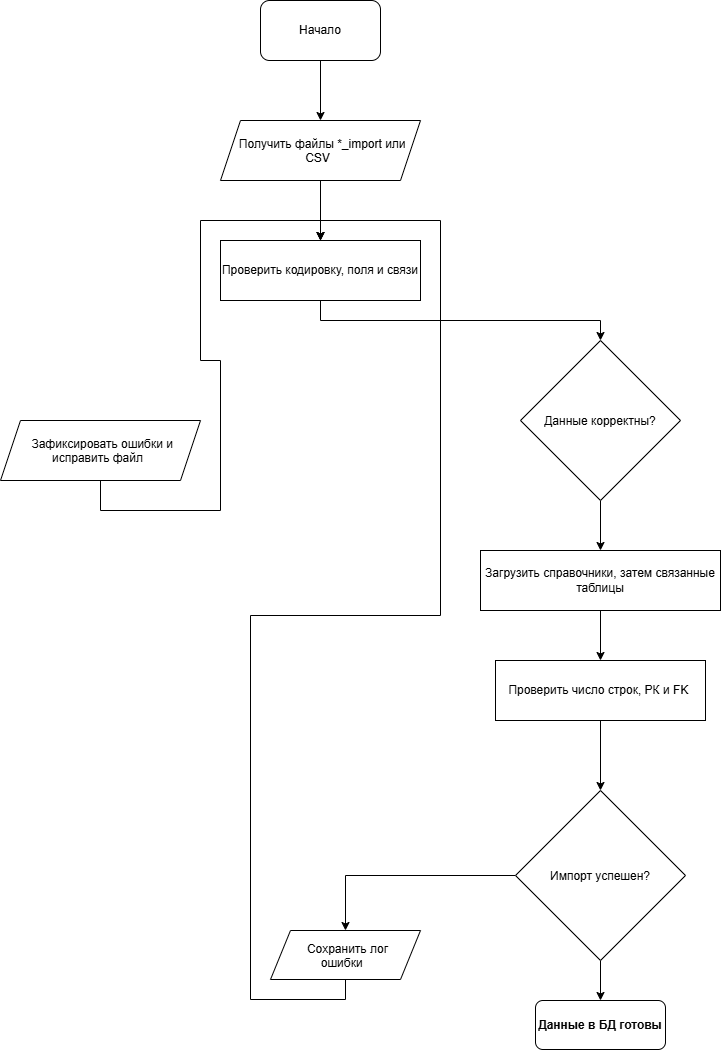

The diagram above was exported from draw.io. Its source (the exported page's mxGraphModel, read from the mxfile embedded in the PNG):
<mxGraphModel dx="1529" dy="901" grid="1" gridSize="10" guides="1" tooltips="1" connect="1" arrows="1" fold="1" page="1" pageScale="1" pageWidth="827" pageHeight="1169" math="0" shadow="0">
  <root>
    <mxCell id="0" />
    <mxCell id="1" parent="0" />
    <mxCell id="4u-khf8i_FE2cGyUm5Pe-3" edge="1" parent="1" source="4u-khf8i_FE2cGyUm5Pe-1" style="edgeStyle=orthogonalEdgeStyle;rounded=0;orthogonalLoop=1;jettySize=auto;html=1;entryX=0.5;entryY=0;entryDx=0;entryDy=0;" target="4u-khf8i_FE2cGyUm5Pe-2">
      <mxGeometry relative="1" as="geometry" />
    </mxCell>
    <mxCell id="4u-khf8i_FE2cGyUm5Pe-1" parent="1" style="rounded=1;whiteSpace=wrap;html=1;roundedPerimeter=1;labelBackgroundColor=none;" value="Начало" vertex="1">
      <mxGeometry height="60" width="120" x="280" y="120" as="geometry" />
    </mxCell>
    <mxCell id="4u-khf8i_FE2cGyUm5Pe-5" edge="1" parent="1" source="4u-khf8i_FE2cGyUm5Pe-2" style="edgeStyle=orthogonalEdgeStyle;rounded=0;orthogonalLoop=1;jettySize=auto;html=1;exitX=0.5;exitY=1;exitDx=0;exitDy=0;entryX=0.5;entryY=0;entryDx=0;entryDy=0;" target="4u-khf8i_FE2cGyUm5Pe-4">
      <mxGeometry relative="1" as="geometry" />
    </mxCell>
    <mxCell id="4u-khf8i_FE2cGyUm5Pe-2" parent="1" style="shape=parallelogram;perimeter=parallelogramPerimeter;whiteSpace=wrap;html=1;shapeInside=1;fixedSize=1;labelBackgroundColor=none;" value="Получить файлы *_import или CSV" vertex="1">
      <mxGeometry height="60" width="200" x="240" y="240" as="geometry" />
    </mxCell>
    <mxCell id="4u-khf8i_FE2cGyUm5Pe-4" parent="1" style="rounded=0;whiteSpace=wrap;html=1;" value="Проверить кодировку, поля и связи" vertex="1">
      <mxGeometry height="60" width="200" x="240" y="360" as="geometry" />
    </mxCell>
    <mxCell id="4u-khf8i_FE2cGyUm5Pe-11" edge="1" parent="1" source="4u-khf8i_FE2cGyUm5Pe-6" style="edgeStyle=orthogonalEdgeStyle;rounded=0;orthogonalLoop=1;jettySize=auto;html=1;" target="4u-khf8i_FE2cGyUm5Pe-9" value="">
      <mxGeometry relative="1" as="geometry" />
    </mxCell>
    <mxCell id="4u-khf8i_FE2cGyUm5Pe-6" parent="1" style="rhombus;whiteSpace=wrap;html=1;shapeInside=1;" value="Данные корректны?" vertex="1">
      <mxGeometry height="160" width="160" x="540" y="460" as="geometry" />
    </mxCell>
    <mxCell id="4u-khf8i_FE2cGyUm5Pe-8" edge="1" parent="1" source="4u-khf8i_FE2cGyUm5Pe-4" style="edgeStyle=orthogonalEdgeStyle;rounded=0;orthogonalLoop=1;jettySize=auto;html=1;exitX=0.5;exitY=1;exitDx=0;exitDy=0;entryX=0.5;entryY=0;entryDx=0;entryDy=0;" target="4u-khf8i_FE2cGyUm5Pe-6">
      <mxGeometry relative="1" x="0.113" as="geometry">
        <mxPoint x="340" y="450" as="sourcePoint" />
        <mxPoint x="510" y="480" as="targetPoint" />
      </mxGeometry>
    </mxCell>
    <mxCell id="4u-khf8i_FE2cGyUm5Pe-13" edge="1" parent="1" source="4u-khf8i_FE2cGyUm5Pe-9" style="edgeStyle=orthogonalEdgeStyle;rounded=0;orthogonalLoop=1;jettySize=auto;html=1;" target="4u-khf8i_FE2cGyUm5Pe-12" value="">
      <mxGeometry relative="1" as="geometry" />
    </mxCell>
    <mxCell id="4u-khf8i_FE2cGyUm5Pe-9" parent="1" style="rounded=0;whiteSpace=wrap;html=1;" value="Загрузить справочники, затем связанные таблицы" vertex="1">
      <mxGeometry height="60" width="240" x="500" y="670" as="geometry" />
    </mxCell>
    <mxCell id="4u-khf8i_FE2cGyUm5Pe-15" edge="1" parent="1" source="4u-khf8i_FE2cGyUm5Pe-12" style="edgeStyle=orthogonalEdgeStyle;rounded=0;orthogonalLoop=1;jettySize=auto;html=1;" target="4u-khf8i_FE2cGyUm5Pe-14" value="">
      <mxGeometry relative="1" as="geometry" />
    </mxCell>
    <mxCell id="4u-khf8i_FE2cGyUm5Pe-12" parent="1" style="rounded=0;whiteSpace=wrap;html=1;" value="Проверить число строк, РК и FK&amp;nbsp;" vertex="1">
      <mxGeometry height="60" width="210" x="515" y="780" as="geometry" />
    </mxCell>
    <mxCell id="4u-khf8i_FE2cGyUm5Pe-17" edge="1" parent="1" source="4u-khf8i_FE2cGyUm5Pe-14" style="edgeStyle=orthogonalEdgeStyle;rounded=0;orthogonalLoop=1;jettySize=auto;html=1;" target="4u-khf8i_FE2cGyUm5Pe-16" value="">
      <mxGeometry relative="1" as="geometry" />
    </mxCell>
    <mxCell id="4u-khf8i_FE2cGyUm5Pe-21" edge="1" parent="1" source="4u-khf8i_FE2cGyUm5Pe-14" style="edgeStyle=orthogonalEdgeStyle;rounded=0;orthogonalLoop=1;jettySize=auto;html=1;entryX=0.5;entryY=0;entryDx=0;entryDy=0;exitX=0;exitY=0.5;exitDx=0;exitDy=0;" target="4u-khf8i_FE2cGyUm5Pe-18" value="">
      <mxGeometry relative="1" x="-0.7603" as="geometry">
        <mxPoint x="515" y="996.32" as="sourcePoint" />
        <mxPoint x="379.5999999999999" y="1119.9969999999998" as="targetPoint" />
      </mxGeometry>
    </mxCell>
    <mxCell id="4u-khf8i_FE2cGyUm5Pe-14" parent="1" style="rhombus;whiteSpace=wrap;html=1;shapeInside=1;" value="Импорт успешен?" vertex="1">
      <mxGeometry height="170" width="170" x="535" y="910" as="geometry" />
    </mxCell>
    <mxCell id="4u-khf8i_FE2cGyUm5Pe-16" parent="1" style="rounded=1;whiteSpace=wrap;html=1;roundedPerimeter=1;" value="&lt;b&gt;Данные в БД готовы&lt;/b&gt;" vertex="1">
      <mxGeometry height="49" width="130" x="555" y="1120" as="geometry" />
    </mxCell>
    <mxCell id="4u-khf8i_FE2cGyUm5Pe-29" edge="1" parent="1" source="4u-khf8i_FE2cGyUm5Pe-18" style="edgeStyle=orthogonalEdgeStyle;rounded=0;orthogonalLoop=1;jettySize=auto;html=1;entryX=0.5;entryY=0;entryDx=0;entryDy=0;exitX=0.5;exitY=1;exitDx=0;exitDy=0;" target="4u-khf8i_FE2cGyUm5Pe-4">
      <mxGeometry relative="1" x="0.2288" as="geometry" />
    </mxCell>
    <mxCell id="4u-khf8i_FE2cGyUm5Pe-18" parent="1" style="shape=parallelogram;perimeter=parallelogramPerimeter;whiteSpace=wrap;html=1;shapeInside=1;fixedSize=1;" value="Сохранить лог ошибки" vertex="1">
      <mxGeometry height="49" width="150" x="290" y="1050" as="geometry" />
    </mxCell>
    <mxCell id="4u-khf8i_FE2cGyUm5Pe-27" edge="1" parent="1" source="4u-khf8i_FE2cGyUm5Pe-24" style="edgeStyle=orthogonalEdgeStyle;rounded=0;orthogonalLoop=1;jettySize=auto;html=1;entryX=0.5;entryY=0;entryDx=0;entryDy=0;" target="4u-khf8i_FE2cGyUm5Pe-4">
      <mxGeometry relative="1" x="0.3" as="geometry">
        <Array as="points">
          <mxPoint x="120" y="630" />
          <mxPoint x="240" y="630" />
          <mxPoint x="240" y="480" />
          <mxPoint x="220" y="480" />
          <mxPoint x="220" y="340" />
          <mxPoint x="340" y="340" />
        </Array>
      </mxGeometry>
    </mxCell>
    <mxCell id="4u-khf8i_FE2cGyUm5Pe-24" parent="1" style="shape=parallelogram;perimeter=parallelogramPerimeter;whiteSpace=wrap;html=1;shapeInside=1;fixedSize=1;" value="Зафиксировать ошибки и исправить файл" vertex="1">
      <mxGeometry height="60" width="200" x="20" y="540" as="geometry" />
    </mxCell>
  </root>
</mxGraphModel>